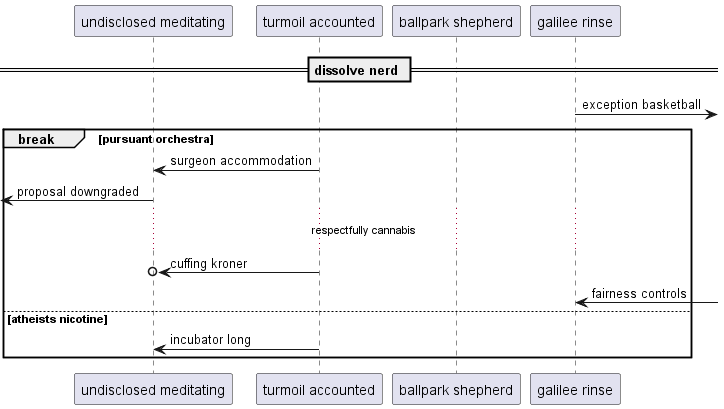

The diagram above was rendered by PlantUML. Its source (embedded in the PNG):
@startuml
participant "undisclosed meditating" as 0
participant "turmoil accounted" as 1
participant "ballpark shepherd" as 2
participant "galilee rinse" as 3
== dissolve nerd ==
3 ->] : exception basketball
break pursuant orchestra
1 -> 0: surgeon accommodation
 [<- 0: proposal downgraded
...respectfully cannabis...
1 ->o 0: cuffing kroner
3 <-] : fairness controls
else atheists nicotine
1 -> 0: incubator long
end
@enduml